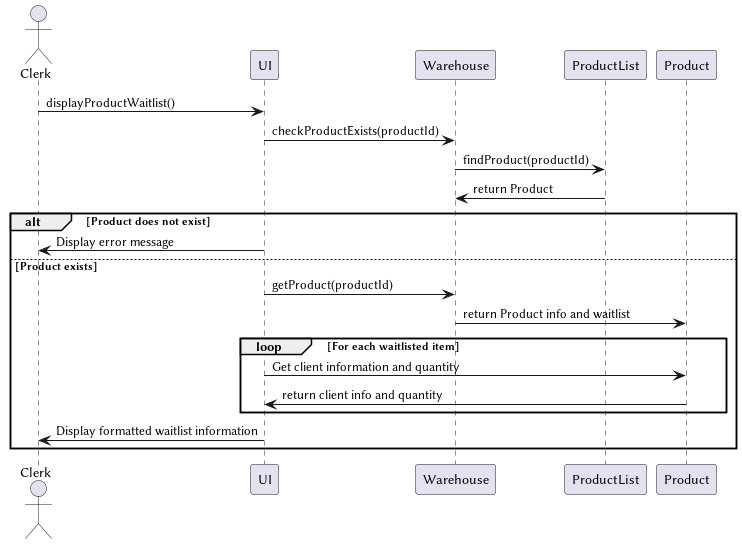

The diagram above was rendered by PlantUML. Its source (embedded in the PNG):
@startuml Display Product Waitlist
actor Clerk
participant UI
participant Warehouse
participant ProductList
participant Product

Clerk -> UI: displayProductWaitlist()
UI -> Warehouse: checkProductExists(productId)
Warehouse -> ProductList: findProduct(productId)
ProductList -> Warehouse: return Product

alt Product does not exist
    UI -> Clerk: Display error message
else Product exists
    UI -> Warehouse: getProduct(productId)
    Warehouse -> Product: return Product info and waitlist

    loop For each waitlisted item
        UI -> Product: Get client information and quantity
        Product -> UI: return client info and quantity
    end

    UI -> Clerk: Display formatted waitlist information
end
@enduml